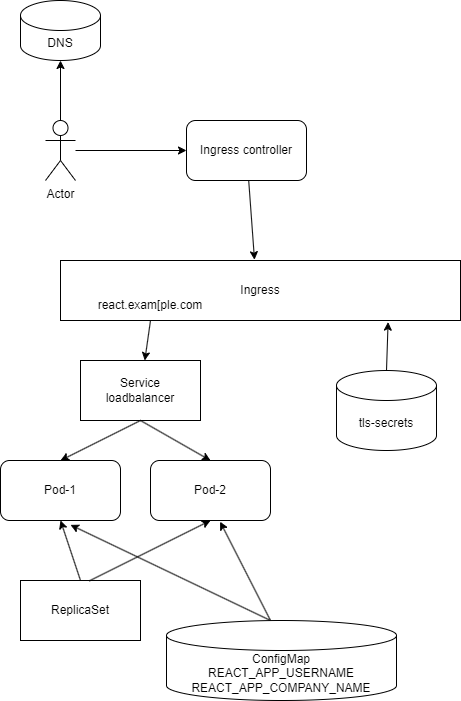

The diagram above was exported from draw.io. Its source (the exported page's mxGraphModel, read from the mxfile embedded in the PNG):
<mxGraphModel dx="1050" dy="574" grid="1" gridSize="10" guides="1" tooltips="1" connect="1" arrows="1" fold="1" page="1" pageScale="1" pageWidth="827" pageHeight="1169" math="0" shadow="0">
  <root>
    <mxCell id="0" />
    <mxCell id="1" parent="0" />
    <mxCell id="xGUyH2mgpnFCKGCaCkUM-2" value="Ingress" style="rounded=0;whiteSpace=wrap;html=1;" vertex="1" parent="1">
      <mxGeometry x="244" y="290" width="400" height="60" as="geometry" />
    </mxCell>
    <mxCell id="xGUyH2mgpnFCKGCaCkUM-3" value="react.exam[ple.com" style="text;html=1;strokeColor=none;fillColor=none;align=center;verticalAlign=middle;whiteSpace=wrap;rounded=0;" vertex="1" parent="1">
      <mxGeometry x="304" y="320" width="60" height="30" as="geometry" />
    </mxCell>
    <mxCell id="xGUyH2mgpnFCKGCaCkUM-4" value="Service&lt;br&gt;loadbalancer" style="rounded=0;whiteSpace=wrap;html=1;" vertex="1" parent="1">
      <mxGeometry x="264" y="390" width="120" height="60" as="geometry" />
    </mxCell>
    <mxCell id="xGUyH2mgpnFCKGCaCkUM-7" value="" style="endArrow=classic;html=1;rounded=0;exitX=0.5;exitY=1;exitDx=0;exitDy=0;" edge="1" parent="1" source="xGUyH2mgpnFCKGCaCkUM-3" target="xGUyH2mgpnFCKGCaCkUM-4">
      <mxGeometry width="50" height="50" relative="1" as="geometry">
        <mxPoint x="384" y="520" as="sourcePoint" />
        <mxPoint x="434" y="470" as="targetPoint" />
      </mxGeometry>
    </mxCell>
    <mxCell id="xGUyH2mgpnFCKGCaCkUM-9" value="Pod-1" style="rounded=1;whiteSpace=wrap;html=1;" vertex="1" parent="1">
      <mxGeometry x="184" y="490" width="120" height="60" as="geometry" />
    </mxCell>
    <mxCell id="xGUyH2mgpnFCKGCaCkUM-10" value="Pod-2" style="rounded=1;whiteSpace=wrap;html=1;" vertex="1" parent="1">
      <mxGeometry x="334" y="490" width="120" height="60" as="geometry" />
    </mxCell>
    <mxCell id="xGUyH2mgpnFCKGCaCkUM-11" value="ReplicaSet" style="rounded=0;whiteSpace=wrap;html=1;" vertex="1" parent="1">
      <mxGeometry x="204" y="610" width="120" height="60" as="geometry" />
    </mxCell>
    <mxCell id="xGUyH2mgpnFCKGCaCkUM-12" value="" style="endArrow=classic;html=1;rounded=0;exitX=0.573;exitY=0.007;exitDx=0;exitDy=0;exitPerimeter=0;entryX=0.5;entryY=1;entryDx=0;entryDy=0;" edge="1" parent="1" source="xGUyH2mgpnFCKGCaCkUM-11" target="xGUyH2mgpnFCKGCaCkUM-10">
      <mxGeometry width="50" height="50" relative="1" as="geometry">
        <mxPoint x="384" y="520" as="sourcePoint" />
        <mxPoint x="434" y="470" as="targetPoint" />
      </mxGeometry>
    </mxCell>
    <mxCell id="xGUyH2mgpnFCKGCaCkUM-13" value="" style="endArrow=classic;html=1;rounded=0;entryX=0.5;entryY=1;entryDx=0;entryDy=0;exitX=0.5;exitY=0;exitDx=0;exitDy=0;" edge="1" parent="1" source="xGUyH2mgpnFCKGCaCkUM-11" target="xGUyH2mgpnFCKGCaCkUM-9">
      <mxGeometry width="50" height="50" relative="1" as="geometry">
        <mxPoint x="384" y="520" as="sourcePoint" />
        <mxPoint x="434" y="470" as="targetPoint" />
      </mxGeometry>
    </mxCell>
    <mxCell id="xGUyH2mgpnFCKGCaCkUM-14" value="" style="endArrow=classic;html=1;rounded=0;exitX=0.5;exitY=1;exitDx=0;exitDy=0;entryX=0.5;entryY=0;entryDx=0;entryDy=0;" edge="1" parent="1" source="xGUyH2mgpnFCKGCaCkUM-4" target="xGUyH2mgpnFCKGCaCkUM-10">
      <mxGeometry width="50" height="50" relative="1" as="geometry">
        <mxPoint x="384" y="520" as="sourcePoint" />
        <mxPoint x="434" y="470" as="targetPoint" />
      </mxGeometry>
    </mxCell>
    <mxCell id="xGUyH2mgpnFCKGCaCkUM-15" value="" style="endArrow=classic;html=1;rounded=0;entryX=0.5;entryY=0;entryDx=0;entryDy=0;" edge="1" parent="1" target="xGUyH2mgpnFCKGCaCkUM-9">
      <mxGeometry width="50" height="50" relative="1" as="geometry">
        <mxPoint x="324" y="450" as="sourcePoint" />
        <mxPoint x="434" y="470" as="targetPoint" />
      </mxGeometry>
    </mxCell>
    <mxCell id="xGUyH2mgpnFCKGCaCkUM-17" value="" style="endArrow=classic;html=1;rounded=0;exitX=0.5;exitY=0;exitDx=0;exitDy=0;entryX=0.58;entryY=1.02;entryDx=0;entryDy=0;entryPerimeter=0;" edge="1" parent="1" target="xGUyH2mgpnFCKGCaCkUM-10">
      <mxGeometry width="50" height="50" relative="1" as="geometry">
        <mxPoint x="454" y="650" as="sourcePoint" />
        <mxPoint x="434" y="470" as="targetPoint" />
      </mxGeometry>
    </mxCell>
    <mxCell id="xGUyH2mgpnFCKGCaCkUM-18" value="" style="endArrow=classic;html=1;rounded=0;entryX=0.583;entryY=1.073;entryDx=0;entryDy=0;entryPerimeter=0;exitX=0.5;exitY=0;exitDx=0;exitDy=0;" edge="1" parent="1" target="xGUyH2mgpnFCKGCaCkUM-9">
      <mxGeometry width="50" height="50" relative="1" as="geometry">
        <mxPoint x="454" y="650" as="sourcePoint" />
        <mxPoint x="434" y="470" as="targetPoint" />
      </mxGeometry>
    </mxCell>
    <mxCell id="xGUyH2mgpnFCKGCaCkUM-19" value="Actor" style="shape=umlActor;verticalLabelPosition=bottom;verticalAlign=top;html=1;outlineConnect=0;" vertex="1" parent="1">
      <mxGeometry x="229" y="150" width="30" height="60" as="geometry" />
    </mxCell>
    <mxCell id="xGUyH2mgpnFCKGCaCkUM-24" value="Ingress controller" style="rounded=1;whiteSpace=wrap;html=1;" vertex="1" parent="1">
      <mxGeometry x="370" y="150" width="120" height="60" as="geometry" />
    </mxCell>
    <mxCell id="xGUyH2mgpnFCKGCaCkUM-25" value="" style="endArrow=classic;html=1;rounded=0;entryX=0;entryY=0.5;entryDx=0;entryDy=0;" edge="1" parent="1" source="xGUyH2mgpnFCKGCaCkUM-19" target="xGUyH2mgpnFCKGCaCkUM-24">
      <mxGeometry width="50" height="50" relative="1" as="geometry">
        <mxPoint x="380" y="160" as="sourcePoint" />
        <mxPoint x="430" y="110" as="targetPoint" />
      </mxGeometry>
    </mxCell>
    <mxCell id="xGUyH2mgpnFCKGCaCkUM-26" value="" style="endArrow=classic;html=1;rounded=0;entryX=0.485;entryY=-0.013;entryDx=0;entryDy=0;entryPerimeter=0;" edge="1" parent="1" source="xGUyH2mgpnFCKGCaCkUM-24" target="xGUyH2mgpnFCKGCaCkUM-2">
      <mxGeometry width="50" height="50" relative="1" as="geometry">
        <mxPoint x="380" y="160" as="sourcePoint" />
        <mxPoint x="430" y="110" as="targetPoint" />
      </mxGeometry>
    </mxCell>
    <mxCell id="xGUyH2mgpnFCKGCaCkUM-27" value="DNS" style="shape=cylinder3;whiteSpace=wrap;html=1;boundedLbl=1;backgroundOutline=1;size=15;" vertex="1" parent="1">
      <mxGeometry x="204" y="30" width="80" height="60" as="geometry" />
    </mxCell>
    <mxCell id="xGUyH2mgpnFCKGCaCkUM-28" value="" style="endArrow=classic;html=1;rounded=0;exitX=0.5;exitY=0;exitDx=0;exitDy=0;exitPerimeter=0;entryX=0.5;entryY=1;entryDx=0;entryDy=0;entryPerimeter=0;" edge="1" parent="1" source="xGUyH2mgpnFCKGCaCkUM-19" target="xGUyH2mgpnFCKGCaCkUM-27">
      <mxGeometry width="50" height="50" relative="1" as="geometry">
        <mxPoint x="380" y="160" as="sourcePoint" />
        <mxPoint x="430" y="110" as="targetPoint" />
      </mxGeometry>
    </mxCell>
    <mxCell id="xGUyH2mgpnFCKGCaCkUM-29" value="ConfigMap&lt;br style=&quot;border-color: var(--border-color);&quot;&gt;REACT_APP_USERNAME&lt;br style=&quot;border-color: var(--border-color);&quot;&gt;REACT_APP_COMPANY_NAME" style="shape=cylinder3;whiteSpace=wrap;html=1;boundedLbl=1;backgroundOutline=1;size=15;" vertex="1" parent="1">
      <mxGeometry x="350" y="650" width="230" height="80" as="geometry" />
    </mxCell>
    <mxCell id="xGUyH2mgpnFCKGCaCkUM-30" value="tls-secrets" style="shape=cylinder3;whiteSpace=wrap;html=1;boundedLbl=1;backgroundOutline=1;size=15;" vertex="1" parent="1">
      <mxGeometry x="520" y="400" width="100" height="80" as="geometry" />
    </mxCell>
    <mxCell id="xGUyH2mgpnFCKGCaCkUM-31" value="" style="endArrow=classic;html=1;rounded=0;entryX=0.819;entryY=1.027;entryDx=0;entryDy=0;entryPerimeter=0;exitX=0.5;exitY=0;exitDx=0;exitDy=0;exitPerimeter=0;" edge="1" parent="1" source="xGUyH2mgpnFCKGCaCkUM-30" target="xGUyH2mgpnFCKGCaCkUM-2">
      <mxGeometry width="50" height="50" relative="1" as="geometry">
        <mxPoint x="380" y="320" as="sourcePoint" />
        <mxPoint x="430" y="270" as="targetPoint" />
      </mxGeometry>
    </mxCell>
  </root>
</mxGraphModel>